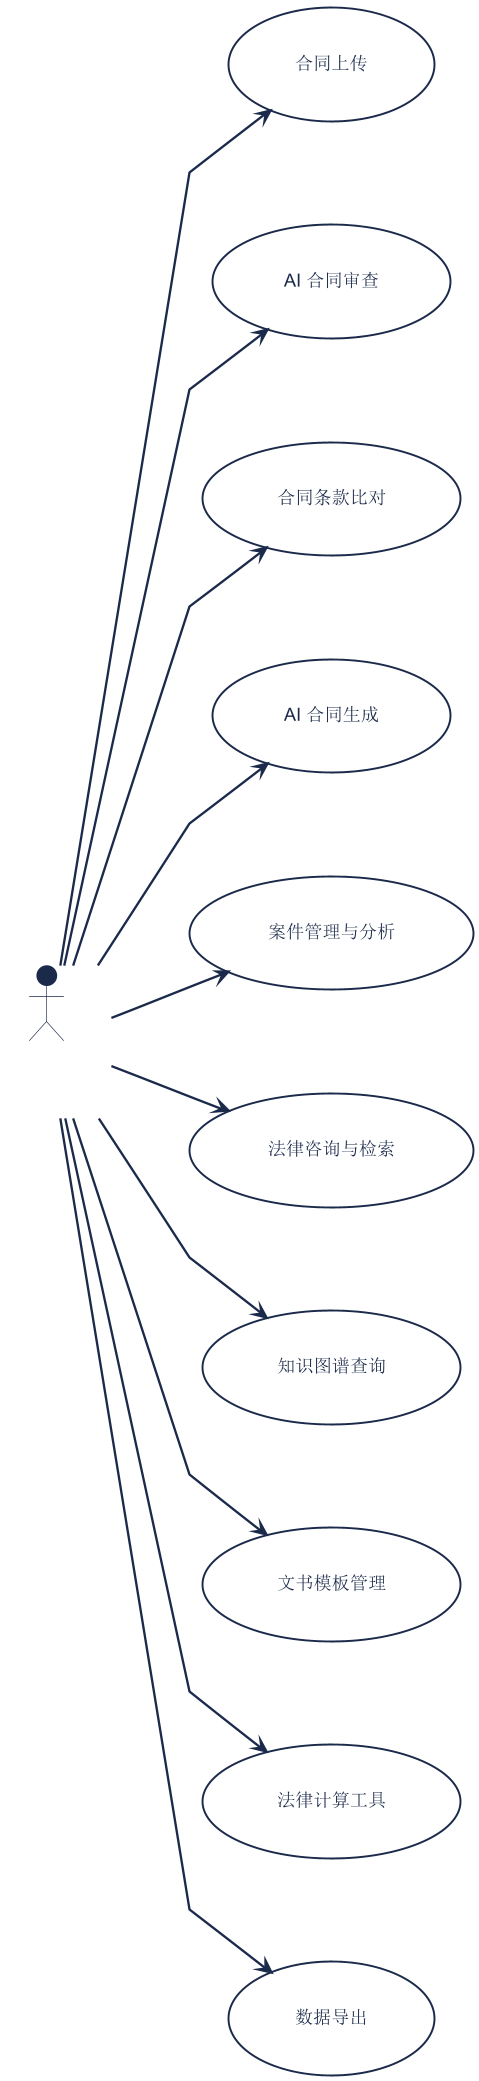

The diagram above was rendered by PlantUML. Its source (embedded in the PNG):
@startuml
skinparam backgroundColor #FFFFFF
skinparam shadowing false
skinparam defaultFontSize 15
skinparam ArrowColor #1B2A4A
skinparam ArrowThickness 1.8
skinparam actorBackgroundColor #1B2A4A
skinparam actorBorderColor #1B2A4A
skinparam actorFontColor #FFFFFF
skinparam actorFontSize 15
skinparam usecaseBackgroundColor #FFFFFF
skinparam usecaseBorderColor #1B2A4A
skinparam usecaseBorderThickness 1.5
skinparam usecaseFontSize 14
skinparam usecaseFontColor #1B2A4A
skinparam linetype polyline
skinparam nodesep 80
skinparam ranksep 60
skinparam padding 20
scale 1.3

left to right direction

actor "法务人员" as Legal

usecase "合同上传" as UC1
usecase "AI 合同审查" as UC2
usecase "合同条款比对" as UC3
usecase "AI 合同生成" as UC4
usecase "案件管理与分析" as UC5
usecase "法律咨询与检索" as UC6
usecase "知识图谱查询" as UC7
usecase "文书模板管理" as UC8
usecase "法律计算工具" as UC9
usecase "数据导出" as UC10

Legal --> UC1
Legal --> UC2
Legal --> UC3
Legal --> UC4
Legal --> UC5
Legal --> UC6
Legal --> UC7
Legal --> UC8
Legal --> UC9
Legal --> UC10
@enduml